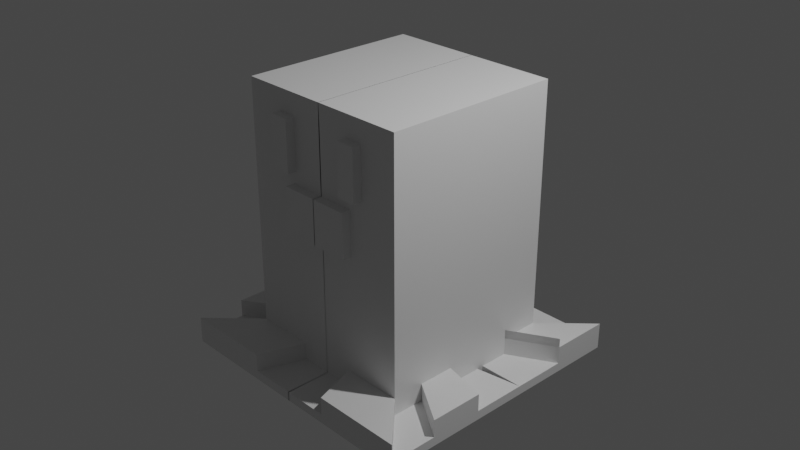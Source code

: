 # Source: 050-wiglett.blend  (saved by Blender 2.90.8; exported with 4.5.12 LTS)
import bpy
from mathutils import Matrix  # noqa: F401  (used for matrix-valued properties, if any)

bpy.ops.wm.read_factory_settings(use_empty=True)
scene = bpy.context.scene
scene.name = 'Scene'

# ---- collections
col_collection = bpy.data.collections.new('Collection'); scene.collection.children.link(col_collection)

# ---- materials (node trees are filled in below, after node groups)
mat_material = bpy.data.materials.new('Material')
mat_material.alpha_threshold = 0.0
mat_material.use_transparent_shadow = False
mat_material.line_color = (0.0, 0.0, 0.0, 1.0)

# ---- material node trees
mat_material.use_nodes = True; mat_material.node_tree.nodes.clear()
_N = mat_material.node_tree.nodes; _L = mat_material.node_tree.links
n0 = _N.new('ShaderNodeOutputMaterial'); n0.name = 'Material Output'; n0.location = (300, 300)
n1 = _N.new('ShaderNodeBsdfPrincipled'); n1.name = 'Principled BSDF'; n1.location = (10, 300)
n1.distribution = 'GGX'
n1.subsurface_method = 'BURLEY'
n1.inputs[2].default_value = 0.4
n1.inputs[3].default_value = 1.45
n1.inputs[27].default_value = (0.0, 0.0, 0.0, 1.0)
n1.inputs[28].default_value = 1.0
_L.new(n1.outputs[0], n0.inputs[0])
n0.is_active_output = True

# ---- world
world_world = bpy.data.worlds.new('World'); scene.world = world_world
world_world.use_nodes = True; world_world.node_tree.nodes.clear()
_N = world_world.node_tree.nodes; _L = world_world.node_tree.links
n0 = _N.new('ShaderNodeOutputWorld'); n0.name = 'World Output'; n0.location = (300, 300)
n1 = _N.new('ShaderNodeBackground'); n1.name = 'Background'; n1.location = (10, 300)
n1.inputs[0].default_value = (0.05088, 0.05088, 0.05088, 1.0)
_L.new(n1.outputs[0], n0.inputs[0])
n0.is_active_output = True
world_world.color = (0.05088, 0.05088, 0.05088)
world_world.use_sun_shadow = False
world_world.sun_shadow_jitter_overblur = 0.0

# ---- cameras
cam_camera = bpy.data.cameras.new('Camera')
cam_camera.clip_end = 100.0
cam_camera.ortho_scale = 7.314

# ---- lights
light_light = bpy.data.lights.new('Light', 'POINT')
light_light.transmission_factor = 0.0
light_light.energy = 1000.0
light_light.shadow_soft_size = 0.1
light_light.shadow_maximum_resolution = 0.006
light_light.use_absolute_resolution = True

# ---- meshes
me_cube = bpy.data.meshes.new('Cube')
me_cube.from_pydata([(-1.0, 1.0, 1.5), (-1.0, 1.0, -1.5), (-1.0, -1.0, 1.5), (-1.0, -1.0, -1.5), (-1.0, -1.0, -0.7991), (-1.0, -1.0, -0.04915), (-1.0, -1.0, 0.7009), (-1.0, 1.0, 0.7009), (-1.0, 1.0, -0.04915), (-1.0, 1.0, -0.7991), (-0.5724, -1.0, 0.7059), (-0.5724, -1.0, 1.265), (-0.3397, 1.0, -1.5), (-0.3397, -1.0, 1.5), (-0.3397, -1.0, -1.5), (-0.3397, 1.0, 1.5), (-0.3397, 1.0, -0.7991), (-0.3397, 1.0, -0.04915), (-0.3397, 1.0, 0.7009), (-0.3397, -1.0, -0.7991), (-0.4064, -1.0, 0.0821), (-0.4064, -1.0, 0.5696), (-0.3646, -1.0, 1.265), (-0.3646, -1.0, 0.7059), (-0.4064, -1.1, 0.0821), (-0.4064, -1.1, 0.5696), (-0.5724, -1.1, 0.7059), (-0.5724, -1.1, 1.265), (-0.3646, -1.1, 1.265), (-0.3646, -1.1, 0.7059), (-1.498, 1.5, -1.5), (-1.498, -1.5, -1.5), (-0.508, 1.5, -1.5), (-0.508, -1.5, -1.5), (-1.0, 0.5554, -1.5), (-1.0, 0.1554, -1.5), (-1.0, -0.2446, -1.5), (-1.0, -0.6446, -1.5), (-1.0, -0.6446, 1.5), (-1.0, -0.2446, 1.5), (-1.0, 0.1554, 1.5), (-1.0, 0.5554, 1.5), (-1.0, -0.6446, -0.7991), (-1.0, -0.2446, -0.7991), (-1.0, 0.1554, -0.7991), (-1.0, 0.5554, -0.7991), (-1.0, -0.6446, -0.04915), (-1.0, -0.2446, -0.04915), (-1.0, 0.1554, -0.04915), (-1.0, 0.5554, -0.04915), (-1.0, -0.6446, 0.7009), (-1.0, -0.2446, 0.7009), (-1.0, 0.1554, 0.7009), (-1.0, 0.5554, 0.7009), (-0.3397, 0.5554, 1.5), (-0.3397, 0.1554, 1.5), (-0.3397, -0.2446, 1.5), (-0.3397, -0.6446, 1.5), (-1.498, 0.833, -1.5), (-1.498, 0.233, -1.5), (-1.498, -0.367, -1.5), (-1.498, -0.967, -1.5), (-0.508, 0.833, -1.5), (-0.508, 0.233, -1.5), (-0.508, -0.367, -1.5), (-0.508, -0.967, -1.5), (-0.5724, -1.1, 0.8812), (-0.5724, -1.1, 1.11), (-0.5724, -1.1, 1.11), (-0.3646, -1.1, 1.11), (-0.3646, -1.1, 0.8812), (0.002029, 1.0, -1.5), (0.002029, -1.0, 1.5), (0.002029, -1.0, -1.5), (0.002029, 1.0, 1.5), (0.002029, 1.0, -0.7991), (0.002029, 1.0, -0.04915), (0.002029, 1.0, 0.7009), (0.002029, -1.0, -0.7991), (0.003716, -1.0, 0.0821), (0.003716, -1.0, 0.5696), (0.005897, -1.0, 1.265), (0.005897, -1.0, 0.7059), (0.003716, -1.1, 0.0821), (0.003716, -1.1, 0.5696), (0.004645, 1.5, -1.5), (0.004645, -1.5, -1.5), (0.004645, 0.833, -1.5), (0.004645, 0.233, -1.5), (0.004645, -0.367, -1.5), (0.004645, -0.967, -1.5), (0.002029, 0.5554, 1.5), (0.002029, 0.1554, 1.5), (0.002029, -0.2446, 1.5), (0.002029, -0.6446, 1.5), (0.002029, 1.0, -1.206), (-0.3397, 1.0, -1.206), (-1.0, -1.0, -1.206), (-0.3397, -1.0, -1.206), (0.004645, 1.5, -1.206), (-0.508, 1.5, -1.206), (-1.498, -1.5, -1.206), (-0.508, -1.5, -1.206), (-1.0, 1.0, -1.206), (-1.498, 1.5, -1.206), (-1.0, 0.5554, -1.206), (-1.0, -0.2446, -1.206), (-1.0, -0.6446, -1.206), (-1.498, 0.833, -1.206), (-1.498, -0.367, -1.206), (-1.498, -0.967, -1.206), (-1.0, -0.6446, -1.4), (-1.0, -1.0, -1.4), (-0.3397, 1.0, -1.4), (-1.0, 1.0, -1.4), (-1.498, -0.967, -1.4), (-1.498, -1.5, -1.4), (-0.508, 1.5, -1.4), (-1.498, 1.5, -1.4), (-0.3397, -1.0, -1.4), (-0.508, -1.5, -1.4), (-1.0, 0.1554, -1.4), (-1.0, -0.2446, -1.4), (-1.498, 0.833, -1.4), (-1.498, 0.233, -1.4), (-1.498, -0.367, -1.4), (-0.508, 0.833, -1.4), (-0.508, 0.233, -1.4), (-1.0, 0.5554, -1.4), (0.002029, -1.0, -1.4), (0.004645, -1.5, -1.4), (-1.0, 0.5554, -1.106), (-1.498, 0.833, -1.106)], [], [(57, 38, 2, 13), (53, 41, 0, 7), (34, 45, 9, 1), (45, 49, 8, 9), (49, 53, 7, 8), (14, 19, 4, 3), (19, 20, 5, 4), (20, 21, 6, 5), (23, 22, 28, 69, 70, 29), (2, 6, 10, 11), (13, 2, 11, 22), (6, 21, 23, 10), (72, 13, 22, 81), (82, 81, 22, 23), (21, 20, 24, 25), (78, 79, 20, 19), (73, 78, 19, 14), (8, 7, 18, 17), (9, 8, 17, 16), (1, 9, 16, 12), (7, 0, 15, 18), (3, 37, 111, 112), (94, 57, 13, 72), (83, 84, 25, 24), (80, 21, 25, 84), (29, 70, 66, 26), (11, 10, 26, 66, 67, 68, 27), (10, 23, 29, 26), (22, 11, 27, 28), (61, 65, 33, 31), (58, 34, 128, 123), (61, 31, 116, 115), (33, 14, 98, 102), (30, 32, 62, 58), (14, 33, 120, 119), (59, 63, 64, 60), (60, 64, 65, 61), (74, 15, 54, 91), (91, 54, 55, 92), (92, 55, 56, 93), (93, 56, 57, 94), (35, 59, 124, 121), (60, 61, 110, 109), (31, 3, 112, 116), (35, 34, 58, 59), (5, 6, 50, 46), (46, 50, 51, 47), (47, 51, 52, 48), (48, 52, 53, 49), (4, 5, 46, 42), (42, 46, 47, 43), (43, 47, 48, 44), (44, 48, 49, 45), (3, 4, 42, 37), (37, 42, 43, 36), (36, 43, 44, 35), (35, 44, 45, 34), (6, 2, 38, 50), (50, 38, 39, 51), (51, 39, 40, 52), (52, 40, 41, 53), (15, 0, 41, 54), (54, 41, 40, 55), (55, 40, 39, 56), (56, 39, 38, 57), (66, 70, 69), (69, 28, 27, 68), (68, 67, 69), (67, 66, 69), (64, 89, 90, 65), (63, 88, 89, 64), (62, 87, 88, 63), (32, 85, 87, 62), (3, 31, 101, 97), (65, 90, 86, 33), (20, 79, 83, 24), (18, 15, 74, 77), (12, 16, 75, 71), (16, 17, 76, 75), (17, 18, 77, 76), (21, 80, 82, 23), (105, 103, 104, 108), (98, 97, 101, 102), (107, 106, 109, 110), (96, 95, 99, 100), (32, 12, 96, 100), (12, 71, 95, 96), (34, 1, 103, 105), (85, 32, 100, 99), (14, 3, 97, 98), (31, 33, 102, 101), (30, 58, 108, 104), (71, 85, 99, 95), (37, 36, 106, 107), (61, 37, 107, 110), (1, 30, 104, 103), (36, 60, 109, 106), (123, 128, 131, 132), (129, 119, 120, 130), (114, 113, 117, 118), (123, 126, 127, 124), (112, 111, 115, 116), (122, 121, 124, 125), (73, 14, 119, 129), (12, 32, 117, 113), (58, 62, 126, 123), (32, 30, 118, 117), (62, 63, 127, 126), (1, 12, 113, 114), (63, 59, 124, 127), (36, 35, 121, 122), (105, 108, 132, 131), (59, 58, 123, 124), (37, 61, 115, 111), (34, 105, 131, 128), (86, 73, 129, 130), (30, 1, 114, 118), (59, 60, 125, 124), (33, 86, 130, 120), (60, 36, 122, 125), (108, 58, 123, 132)])
_uv = me_cube.uv_layers.new(name='UVMap')
_uv.uv.foreach_set('vector', [0.7925, 0.7056, 0.875, 0.7056, 0.875, 0.75, 0.7925, 0.75, 0.5584, 0.1944, 0.625, 0.1944, 0.625, 0.25, 0.5584, 0.25, 0.375, 0.1944, 0.4334, 0.1944, 0.4334, 0.25, 0.375, 0.25, 0.4334, 0.1944, 0.4959, 0.1944, 0.4959, 0.25, 0.4334, 0.25, 0.4959, 0.1944, 0.5584, 0.1944, 0.5584, 0.25, 0.4959, 0.25, 0.375, 0.9175, 0.4334, 0.9175, 0.4334, 1.0, 0.375, 1.0, 0.4334, 0.9175, 0.4959, 0.9175, 0.4959, 1.0, 0.4334, 1.0, 0.4959, 0.9175, 0.5584, 0.9175, 0.5584, 1.0, 0.4959, 1.0, 0.5584, 0.9175, 0.625, 0.9175, 0.625, 0.9175, 0.6062, 0.9175, 0.5789, 0.9175, 0.5584, 0.9175, 0.625, 0.0, 0.5584, 0.0, 0.5584, 0.0, 0.625, 0.0, 0.7925, 0.75, 0.875, 0.75, 0.875, 0.75, 0.7925, 0.75, 0.5584, 1.0, 0.5584, 0.9175, 0.5584, 0.9175, 0.5584, 1.0, 0.7497, 0.75, 0.7925, 0.75, 0.7925, 0.75, 0.7497, 0.75, 0.5584, 0.8747, 0.625, 0.8747, 0.625, 0.9175, 0.5584, 0.9175, 0.5584, 0.9175, 0.4959, 0.9175, 0.4959, 0.9175, 0.5584, 0.9175, 0.4334, 0.8747, 0.4959, 0.8747, 0.4959, 0.9175, 0.4334, 0.9175, 0.375, 0.8747, 0.4334, 0.8747, 0.4334, 0.9175, 0.375, 0.9175, 0.4959, 0.25, 0.5584, 0.25, 0.5584, 0.3325, 0.4959, 0.3325, 0.4334, 0.25, 0.4959, 0.25, 0.4959, 0.3325, 0.4334, 0.3325, 0.375, 0.25, 0.4334, 0.25, 0.4334, 0.3325, 0.375, 0.3325, 0.5584, 0.25, 0.625, 0.25, 0.625, 0.3325, 0.5584, 0.3325, 0.375, 0.0, 0.375, 0.04442, 0.375, 0.04442, 0.375, 0.0, 0.7497, 0.7056, 0.7925, 0.7056, 0.7925, 0.75, 0.7497, 0.75, 0.4959, 0.8747, 0.5584, 0.8747, 0.5584, 0.9175, 0.4959, 0.9175, 0.5584, 0.8747, 0.5584, 0.9175, 0.5584, 0.9175, 0.5584, 0.8747, 0.5584, 0.9175, 0.5789, 0.9175, 0.5789, 1.0, 0.5584, 1.0, 0.625, 0.0, 0.5584, 0.0, 0.5584, 0.0, 0.5789, 0.0, 0.6062, 0.0, 0.6065, 0.0, 0.625, 0.0, 0.5584, 1.0, 0.5584, 0.9175, 0.5584, 0.9175, 0.5584, 1.0, 0.7925, 0.75, 0.875, 0.75, 0.875, 0.75, 0.7925, 0.75, 0.125, 0.7056, 0.2075, 0.7056, 0.2075, 0.75, 0.125, 0.75, 0.375, 0.1934, 0.375, 0.1944, 0.375, 0.1944, 0.375, 0.1934, 0.125, 0.7056, 0.125, 0.75, 0.125, 0.75, 0.125, 0.7056, 0.375, 0.9175, 0.375, 0.9175, 0.375, 0.9175, 0.375, 0.9175, 0.125, 0.5, 0.2075, 0.5, 0.2075, 0.5556, 0.125, 0.5556, 0.375, 0.9175, 0.375, 0.9175, 0.375, 0.9175, 0.375, 0.9175, 0.125, 0.6056, 0.2075, 0.6056, 0.2075, 0.6556, 0.125, 0.6556, 0.125, 0.6556, 0.2075, 0.6556, 0.2075, 0.7056, 0.125, 0.7056, 0.7497, 0.5, 0.7925, 0.5, 0.7925, 0.5556, 0.7497, 0.5556, 0.7497, 0.5556, 0.7925, 0.5556, 0.7925, 0.6056, 0.7497, 0.6056, 0.7497, 0.6056, 0.7925, 0.6056, 0.7925, 0.6556, 0.7497, 0.6556, 0.7497, 0.6556, 0.7925, 0.6556, 0.7925, 0.7056, 0.7497, 0.7056, 0.375, 0.1444, 0.375, 0.1436, 0.375, 0.1436, 0.375, 0.1444, 0.125, 0.6556, 0.125, 0.7056, 0.125, 0.7056, 0.125, 0.6556, 0.375, 0.0, 0.375, 0.0, 0.375, 0.0, 0.375, 0.0, 0.375, 0.1444, 0.375, 0.1944, 0.375, 0.1934, 0.375, 0.1436, 0.4959, 0.0, 0.5584, 0.0, 0.5584, 0.04442, 0.4959, 0.04442, 0.4959, 0.04442, 0.5584, 0.04442, 0.5584, 0.09442, 0.4959, 0.09442, 0.4959, 0.09442, 0.5584, 0.09442, 0.5584, 0.1444, 0.4959, 0.1444, 0.4959, 0.1444, 0.5584, 0.1444, 0.5584, 0.1944, 0.4959, 0.1944, 0.4334, 0.0, 0.4959, 0.0, 0.4959, 0.04442, 0.4334, 0.04442, 0.4334, 0.04442, 0.4959, 0.04442, 0.4959, 0.09442, 0.4334, 0.09442, 0.4334, 0.09442, 0.4959, 0.09442, 0.4959, 0.1444, 0.4334, 0.1444, 0.4334, 0.1444, 0.4959, 0.1444, 0.4959, 0.1944, 0.4334, 0.1944, 0.375, 0.0, 0.4334, 0.0, 0.4334, 0.04442, 0.375, 0.04442, 0.375, 0.04442, 0.4334, 0.04442, 0.4334, 0.09442, 0.375, 0.09442, 0.375, 0.09442, 0.4334, 0.09442, 0.4334, 0.1444, 0.375, 0.1444, 0.375, 0.1444, 0.4334, 0.1444, 0.4334, 0.1944, 0.375, 0.1944, 0.5584, 0.0, 0.625, 0.0, 0.625, 0.04442, 0.5584, 0.04442, 0.5584, 0.04442, 0.625, 0.04442, 0.625, 0.09442, 0.5584, 0.09442, 0.5584, 0.09442, 0.625, 0.09442, 0.625, 0.1444, 0.5584, 0.1444, 0.5584, 0.1444, 0.625, 0.1444, 0.625, 0.1944, 0.5584, 0.1944, 0.7925, 0.5, 0.875, 0.5, 0.875, 0.5556, 0.7925, 0.5556, 0.7925, 0.5556, 0.875, 0.5556, 0.875, 0.6056, 0.7925, 0.6056, 0.7925, 0.6056, 0.875, 0.6056, 0.875, 0.6556, 0.7925, 0.6556, 0.7925, 0.6556, 0.875, 0.6556, 0.875, 0.7056, 0.7925, 0.7056, 0.5789, 1.0, 0.5789, 0.9175, 0.6062, 0.9175, 0.6062, 0.9175, 0.625, 0.9175, 0.625, 1.0, 0.6065, 1.0, 0.6065, 1.0, 0.6062, 1.0, 0.6062, 0.9175, 0.6062, 1.0, 0.5789, 1.0, 0.6062, 0.9175, 0.2075, 0.6556, 0.2503, 0.6556, 0.2503, 0.7056, 0.2075, 0.7056, 0.2075, 0.6056, 0.2503, 0.6056, 0.2503, 0.6556, 0.2075, 0.6556, 0.2075, 0.5556, 0.2503, 0.5556, 0.2503, 0.6056, 0.2075, 0.6056, 0.2075, 0.5, 0.2503, 0.5, 0.2503, 0.5556, 0.2075, 0.5556, 0.375, 0.0, 0.375, 0.0, 0.375, 0.0, 0.375, 0.0, 0.2075, 0.7056, 0.2503, 0.7056, 0.2503, 0.75, 0.2075, 0.75, 0.4959, 0.9175, 0.4959, 0.8747, 0.4959, 0.8747, 0.4959, 0.9175, 0.5584, 0.3325, 0.625, 0.3325, 0.625, 0.3753, 0.5584, 0.3753, 0.375, 0.3325, 0.4334, 0.3325, 0.4334, 0.3753, 0.375, 0.3753, 0.4334, 0.3325, 0.4959, 0.3325, 0.4959, 0.3753, 0.4334, 0.3753, 0.4959, 0.3325, 0.5584, 0.3325, 0.5584, 0.3753, 0.4959, 0.3753, 0.5584, 0.9175, 0.5584, 0.8747, 0.5584, 0.8747, 0.5584, 0.9175, 0.375, 0.1944, 0.375, 0.25, 0.375, 0.25, 0.375, 0.1934, 0.375, 0.9175, 0.375, 1.0, 0.375, 1.0, 0.375, 0.9175, 0.375, 0.04442, 0.375, 0.09442, 0.375, 0.09381, 0.375, 0.04402, 0.375, 0.3325, 0.375, 0.3753, 0.375, 0.3754, 0.375, 0.3325, 0.375, 0.3325, 0.375, 0.3325, 0.375, 0.3325, 0.375, 0.3325, 0.375, 0.3325, 0.375, 0.3753, 0.375, 0.3753, 0.375, 0.3325, 0.375, 0.1944, 0.375, 0.25, 0.375, 0.25, 0.375, 0.1944, 0.2503, 0.5, 0.2075, 0.5, 0.2075, 0.5, 0.2503, 0.5, 0.375, 0.9175, 0.375, 1.0, 0.375, 1.0, 0.375, 0.9175, 0.125, 0.75, 0.2075, 0.75, 0.2075, 0.75, 0.125, 0.75, 0.125, 0.5, 0.125, 0.5556, 0.125, 0.5556, 0.125, 0.5, 0.0, 0.0, 0.0, 0.0, 0.0, 0.0, 0.0, 0.0, 0.375, 0.04442, 0.375, 0.09442, 0.375, 0.09442, 0.375, 0.04442, 0.375, 0.04402, 0.375, 0.04442, 0.375, 0.04442, 0.375, 0.04402, 0.375, 0.25, 0.375, 0.25, 0.375, 0.25, 0.375, 0.25, 0.375, 0.09442, 0.375, 0.09381, 0.375, 0.09381, 0.375, 0.09442, 0.375, 0.1934, 0.375, 0.1944, 0.375, 0.1944, 0.375, 0.1934, 0.375, 0.8747, 0.375, 0.9175, 0.375, 0.9175, 0.375, 0.8746, 0.375, 0.25, 0.375, 0.3325, 0.375, 0.3325, 0.375, 0.25, 0.125, 0.5556, 0.2075, 0.5556, 0.2075, 0.6056, 0.125, 0.6056, 0.375, 0.0, 0.375, 0.04442, 0.375, 0.04402, 0.375, 0.0, 0.375, 0.09442, 0.375, 0.1444, 0.375, 0.1436, 0.375, 0.09381, 0.375, 0.8747, 0.375, 0.9175, 0.375, 0.9175, 0.375, 0.8747, 0.375, 0.3325, 0.375, 0.3325, 0.375, 0.3325, 0.375, 0.3325, 0.125, 0.5556, 0.2075, 0.5556, 0.2075, 0.5556, 0.125, 0.5556, 0.2075, 0.5, 0.125, 0.5, 0.125, 0.5, 0.2075, 0.5, 0.2075, 0.5556, 0.2075, 0.6056, 0.2075, 0.6056, 0.2075, 0.5556, 0.375, 0.25, 0.375, 0.3325, 0.375, 0.3325, 0.375, 0.25, 0.2075, 0.6056, 0.125, 0.6056, 0.125, 0.6056, 0.2075, 0.6056, 0.375, 0.09442, 0.375, 0.1444, 0.375, 0.1444, 0.375, 0.09442, 0.375, 0.1944, 0.375, 0.1934, 0.375, 0.1934, 0.375, 0.1944, 0.375, 0.1436, 0.375, 0.1934, 0.375, 0.1934, 0.375, 0.1436, 0.375, 0.04442, 0.375, 0.04402, 0.375, 0.04402, 0.375, 0.04442, 0.375, 0.1944, 0.375, 0.1944, 0.375, 0.1944, 0.375, 0.1944, 0.0, 0.0, 0.0, 0.0, 0.0, 0.0, 0.0, 0.0, 0.375, 0.25, 0.375, 0.25, 0.375, 0.25, 0.375, 0.25, 0.125, 0.6056, 0.125, 0.6556, 0.125, 0.6556, 0.125, 0.6056, 0.2075, 0.75, 0.2503, 0.75, 0.2503, 0.75, 0.2075, 0.75, 0.375, 0.09381, 0.375, 0.09442, 0.375, 0.09442, 0.375, 0.09381, 0.125, 0.5556, 0.125, 0.5556, 0.125, 0.5556, 0.125, 0.5556])
me_cube.materials.append(mat_material)
me_cube.use_remesh_preserve_volume = False
me_cube.use_remesh_preserve_attributes = False
me_cube.use_mirror_vertex_groups = False
me_cube.update()

# ---- objects
ob_cube = bpy.data.objects.new('Cube', me_cube)
ob_light = bpy.data.objects.new('Light', light_light)
ob_camera = bpy.data.objects.new('Camera', cam_camera)

# ---- transforms, parenting, visibility, modifiers, constraints
ob_cube.location = (0.0, 0.0, 0.0)
ob_cube.lock_rotations_4d = False
ob_cube.empty_display_type = 'ARROWS'
ob_cube.lineart.crease_threshold = 0.0
_m = ob_cube.modifiers.new('Mirror', 'MIRROR')
ob_light.location = (4.076, 1.005, 5.904)
ob_light.rotation_euler = (0.6503, 0.05522, 1.866)
ob_light.lock_rotations_4d = False
ob_light.empty_display_type = 'ARROWS'
ob_light.color = (0.0, 0.0, 0.0, 0.0)
ob_light.lineart.crease_threshold = 0.0
ob_camera.location = (7.359, -6.926, 4.958)
ob_camera.rotation_euler = (1.109, 0.0, 0.8149)
ob_camera.lock_rotations_4d = False
ob_camera.empty_display_type = 'ARROWS'
ob_camera.color = (0.0, 0.0, 0.0, 0.0)
ob_camera.display_type = 'WIRE'
ob_camera.lineart.crease_threshold = 0.0

# ---- collection membership
col_collection.objects.link(ob_cube)
col_collection.objects.link(ob_light)
col_collection.objects.link(ob_camera)

# ---- scene / render settings (as saved in the file)
scene.camera = ob_camera
scene.frame_start = 1; scene.frame_end = 250; scene.frame_set(1)
scene.render.engine = 'BLENDER_EEVEE_NEXT'
scene.cycles.use_denoising = False
scene.cycles.samples = 128
scene.cycles.sampling_pattern = 'TABULATED_SOBOL'
scene.cycles.use_adaptive_sampling = False
scene.cycles.use_light_tree = False
scene.view_settings.view_transform = 'Filmic'
bpy.context.view_layer.update()

